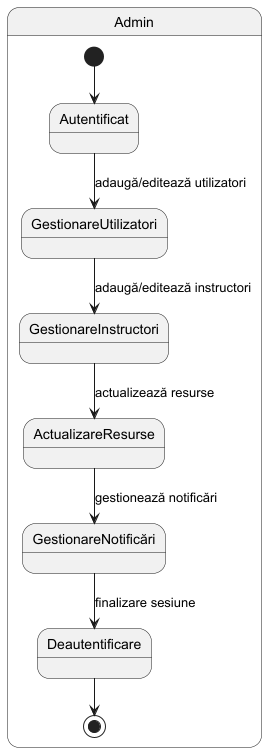

The diagram above was rendered by PlantUML. Its source (embedded in the PNG):
@startuml
' Diagrama de tranziție de stări

'state "Utilizator" as U {
'  [*] --> Înregistrare
'  Înregistrare --> Autentificat : succes
'  Înregistrare --> [*] : eșec
'
'  Autentificat --> AccesareLecții : selectează lecție
'  AccesareLecții --> UrmărireProgres : completare lecție
'  UrmărireProgres --> Interacțiune : comentarii/intreracțiune
'  Interacțiune --> Deautentificare : finalizare sesiune
'  Deautentificare --> [*]
'}

'state "Instructor" as I {
'  [*] --> Autentificat
'  Autentificat --> CreareLecții : adaugă lecție
'  CreareLecții --> GestionareLecții : gestionează lecții existente
'  GestionareLecții --> ÎncărcareResurse : adaugă resurse
'  ÎncărcareResurse --> MonitorizareProgres : urmărește progres utilizatori
'  MonitorizareProgres --> Interacțiune : interacționează cu utilizatorii
'  Interacțiune --> Deautentificare : finalizare sesiune
'  Deautentificare --> [*]
'}
'
state "Admin" as A {
  [*] --> Autentificat
  Autentificat --> GestionareUtilizatori : adaugă/editează utilizatori
  GestionareUtilizatori --> GestionareInstructori : adaugă/editează instructori
  GestionareInstructori --> ActualizareResurse : actualizează resurse
  ActualizareResurse --> GestionareNotificări : gestionează notificări
  GestionareNotificări --> Deautentificare : finalizare sesiune
  Deautentificare --> [*]
}

@enduml